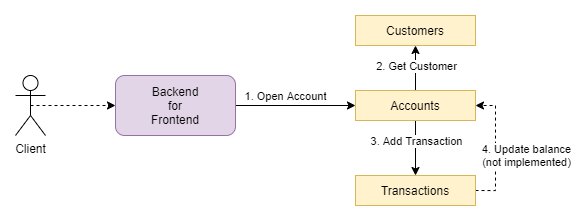

The diagram above was exported from draw.io. Its source (the exported page's mxGraphModel, read from the mxfile embedded in the PNG):
<mxGraphModel dx="2188" dy="1172" grid="1" gridSize="10" guides="1" tooltips="1" connect="1" arrows="1" fold="1" page="1" pageScale="1" pageWidth="827" pageHeight="1169" math="0" shadow="0">
  <root>
    <mxCell id="0" />
    <mxCell id="1" parent="0" />
    <mxCell id="vJU-KYSgDGRGZCuYk1WU-17" style="edgeStyle=orthogonalEdgeStyle;rounded=0;orthogonalLoop=1;jettySize=auto;html=1;exitX=0.5;exitY=0.5;exitDx=0;exitDy=0;exitPerimeter=0;dashed=1;" edge="1" parent="1" source="vJU-KYSgDGRGZCuYk1WU-1" target="vJU-KYSgDGRGZCuYk1WU-4">
      <mxGeometry relative="1" as="geometry" />
    </mxCell>
    <mxCell id="vJU-KYSgDGRGZCuYk1WU-1" value="Client" style="shape=umlActor;verticalLabelPosition=bottom;verticalAlign=top;html=1;outlineConnect=0;" vertex="1" parent="1">
      <mxGeometry x="110" y="230" width="30" height="60" as="geometry" />
    </mxCell>
    <mxCell id="vJU-KYSgDGRGZCuYk1WU-8" style="edgeStyle=orthogonalEdgeStyle;rounded=0;orthogonalLoop=1;jettySize=auto;html=1;exitX=1;exitY=0.5;exitDx=0;exitDy=0;entryX=0;entryY=0.5;entryDx=0;entryDy=0;" edge="1" parent="1" source="vJU-KYSgDGRGZCuYk1WU-4" target="vJU-KYSgDGRGZCuYk1WU-6">
      <mxGeometry relative="1" as="geometry" />
    </mxCell>
    <mxCell id="vJU-KYSgDGRGZCuYk1WU-13" value="1. Open Account" style="edgeLabel;html=1;align=center;verticalAlign=middle;resizable=0;points=[];" vertex="1" connectable="0" parent="vJU-KYSgDGRGZCuYk1WU-8">
      <mxGeometry x="-0.25" relative="1" as="geometry">
        <mxPoint x="4.86" y="-10" as="offset" />
      </mxGeometry>
    </mxCell>
    <mxCell id="vJU-KYSgDGRGZCuYk1WU-4" value="Backend&lt;br&gt;for&lt;br&gt;Frontend" style="rounded=1;whiteSpace=wrap;html=1;fillColor=#e1d5e7;strokeColor=#9673a6;" vertex="1" parent="1">
      <mxGeometry x="210" y="230" width="120" height="60" as="geometry" />
    </mxCell>
    <mxCell id="vJU-KYSgDGRGZCuYk1WU-5" value="Customers" style="rounded=0;whiteSpace=wrap;html=1;fillColor=#fff2cc;strokeColor=#d6b656;" vertex="1" parent="1">
      <mxGeometry x="450" y="170" width="120" height="30" as="geometry" />
    </mxCell>
    <mxCell id="vJU-KYSgDGRGZCuYk1WU-9" style="edgeStyle=orthogonalEdgeStyle;rounded=0;orthogonalLoop=1;jettySize=auto;html=1;exitX=0.5;exitY=0;exitDx=0;exitDy=0;entryX=0.5;entryY=1;entryDx=0;entryDy=0;" edge="1" parent="1" source="vJU-KYSgDGRGZCuYk1WU-6" target="vJU-KYSgDGRGZCuYk1WU-5">
      <mxGeometry relative="1" as="geometry">
        <Array as="points">
          <mxPoint x="510" y="220" />
          <mxPoint x="510" y="220" />
        </Array>
      </mxGeometry>
    </mxCell>
    <mxCell id="vJU-KYSgDGRGZCuYk1WU-14" value="2. Get Customer" style="edgeLabel;html=1;align=center;verticalAlign=middle;resizable=0;points=[];" vertex="1" connectable="0" parent="vJU-KYSgDGRGZCuYk1WU-9">
      <mxGeometry x="0.2622" y="-1" relative="1" as="geometry">
        <mxPoint x="-1" y="3.4" as="offset" />
      </mxGeometry>
    </mxCell>
    <mxCell id="vJU-KYSgDGRGZCuYk1WU-10" style="edgeStyle=orthogonalEdgeStyle;rounded=0;orthogonalLoop=1;jettySize=auto;html=1;exitX=0.5;exitY=1;exitDx=0;exitDy=0;entryX=0.5;entryY=0;entryDx=0;entryDy=0;" edge="1" parent="1" source="vJU-KYSgDGRGZCuYk1WU-6" target="vJU-KYSgDGRGZCuYk1WU-7">
      <mxGeometry relative="1" as="geometry" />
    </mxCell>
    <mxCell id="vJU-KYSgDGRGZCuYk1WU-15" value="3. Add Transaction" style="edgeLabel;html=1;align=center;verticalAlign=middle;resizable=0;points=[];" vertex="1" connectable="0" parent="vJU-KYSgDGRGZCuYk1WU-10">
      <mxGeometry x="-0.2686" relative="1" as="geometry">
        <mxPoint as="offset" />
      </mxGeometry>
    </mxCell>
    <mxCell id="vJU-KYSgDGRGZCuYk1WU-6" value="Accounts" style="rounded=0;whiteSpace=wrap;html=1;fillColor=#fff2cc;strokeColor=#d6b656;" vertex="1" parent="1">
      <mxGeometry x="450" y="245" width="120" height="30" as="geometry" />
    </mxCell>
    <mxCell id="vJU-KYSgDGRGZCuYk1WU-11" style="edgeStyle=orthogonalEdgeStyle;rounded=0;orthogonalLoop=1;jettySize=auto;html=1;exitX=1;exitY=0.5;exitDx=0;exitDy=0;entryX=1;entryY=0.5;entryDx=0;entryDy=0;dashed=1;" edge="1" parent="1" source="vJU-KYSgDGRGZCuYk1WU-7" target="vJU-KYSgDGRGZCuYk1WU-6">
      <mxGeometry relative="1" as="geometry" />
    </mxCell>
    <mxCell id="vJU-KYSgDGRGZCuYk1WU-16" value="4. Update balance&lt;br&gt;(not implemented)" style="edgeLabel;html=1;align=center;verticalAlign=middle;resizable=0;points=[];" vertex="1" connectable="0" parent="vJU-KYSgDGRGZCuYk1WU-11">
      <mxGeometry x="0.1733" y="-1" relative="1" as="geometry">
        <mxPoint x="28.97" y="18.03" as="offset" />
      </mxGeometry>
    </mxCell>
    <mxCell id="vJU-KYSgDGRGZCuYk1WU-7" value="Transactions" style="rounded=0;whiteSpace=wrap;html=1;fillColor=#fff2cc;strokeColor=#d6b656;" vertex="1" parent="1">
      <mxGeometry x="450" y="330" width="120" height="30" as="geometry" />
    </mxCell>
  </root>
</mxGraphModel>